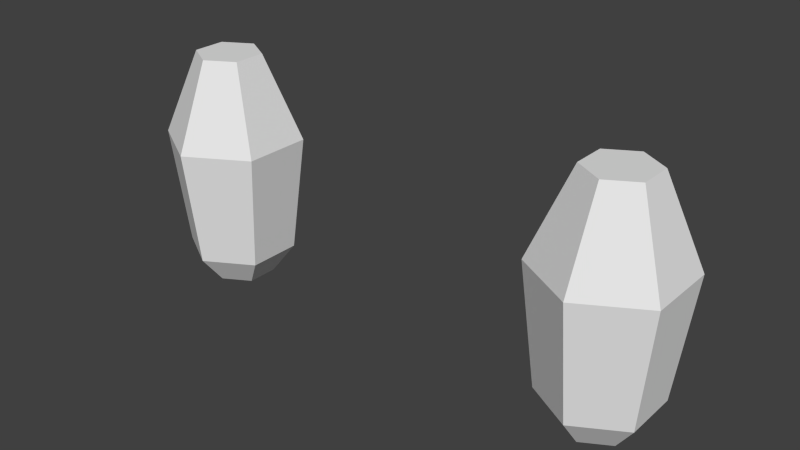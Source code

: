 # Source: potatoProduct.blend  (saved by Blender 2.76.0; exported with 4.5.12 LTS)
import bpy
from mathutils import Matrix  # noqa: F401  (used for matrix-valued properties, if any)

bpy.ops.wm.read_factory_settings(use_empty=True)
scene = bpy.context.scene
scene.name = 'Scene'

# ---- collections
col_collection_1 = bpy.data.collections.new('Collection 1'); scene.collection.children.link(col_collection_1)

# ---- world
world_world = bpy.data.worlds.new('World'); scene.world = world_world
world_world.color = (0.05088, 0.05088, 0.05088)
world_world.use_sun_shadow = False
world_world.sun_shadow_jitter_overblur = 0.0
world_world.cycles.sampling_method = 'MANUAL'
world_world.cycles.sample_map_resolution = 256

# ---- meshes
me_plane_001 = bpy.data.meshes.new('Plane.001')
me_plane_001.from_pydata([(0.08115, 0.05837, 0.04417), (0.09332, 0.05135, 0.04417), (0.09332, 0.03729, 0.04417), (0.08115, 0.03026, 0.04417), (0.06898, 0.03729, 0.04417), (0.06898, 0.05135, 0.04417), (0.08115, 0.07425, 0.007294), (0.1071, 0.05929, 0.007294), (0.1071, 0.02935, 0.007294), (0.08115, 0.01438, 0.007295), (0.05523, 0.02935, 0.007294), (0.05523, 0.05929, 0.007294), (0.08115, 0.06789, -0.04407), (0.1016, 0.0561, -0.04407), (0.1016, 0.03253, -0.04407), (0.08115, 0.02075, -0.04407), (0.06074, 0.03253, -0.04407), (0.06074, 0.0561, -0.04407), (0.08115, 0.05771, -0.05724), (0.09275, 0.05102, -0.05724), (0.09275, 0.03762, -0.05724), (0.08115, 0.03092, -0.05724), (0.06955, 0.03762, -0.05724), (0.06955, 0.05102, -0.05724), (-0.1019, 0.05837, 0.04285), (-0.08974, 0.05135, 0.04285), (-0.08974, 0.03729, 0.04285), (-0.1019, 0.03026, 0.04285), (-0.1141, 0.03729, 0.04285), (-0.1141, 0.05135, 0.04285), (-0.1019, 0.07425, 0.005977), (-0.07599, 0.05929, 0.005977), (-0.07599, 0.02935, 0.005977), (-0.1019, 0.01438, 0.005978), (-0.1278, 0.02935, 0.005977), (-0.1278, 0.05929, 0.005977), (-0.1019, 0.06789, -0.04539), (-0.0815, 0.0561, -0.04539), (-0.0815, 0.03253, -0.04539), (-0.1019, 0.02075, -0.04539), (-0.1223, 0.03253, -0.04539), (-0.1223, 0.0561, -0.04539), (-0.1019, 0.05771, -0.05856), (-0.09031, 0.05102, -0.05856), (-0.09031, 0.03762, -0.05856), (-0.1019, 0.03092, -0.05856), (-0.1135, 0.03762, -0.05856), (-0.1135, 0.05102, -0.05856)], [], [(0, 5, 4, 3, 2, 1), (6, 7, 13, 12), (4, 5, 11, 10), (2, 3, 9, 8), (0, 1, 7, 6), (5, 0, 6, 11), (3, 4, 10, 9), (1, 2, 8, 7), (16, 17, 23, 22), (11, 6, 12, 17), (9, 10, 16, 15), (7, 8, 14, 13), (10, 11, 17, 16), (8, 9, 15, 14), (18, 19, 20, 21, 22, 23), (14, 15, 21, 20), (12, 13, 19, 18), (17, 12, 18, 23), (15, 16, 22, 21), (13, 14, 20, 19), (24, 29, 28, 27, 26, 25), (30, 31, 37, 36), (28, 29, 35, 34), (26, 27, 33, 32), (24, 25, 31, 30), (29, 24, 30, 35), (27, 28, 34, 33), (25, 26, 32, 31), (40, 41, 47, 46), (35, 30, 36, 41), (33, 34, 40, 39), (31, 32, 38, 37), (34, 35, 41, 40), (32, 33, 39, 38), (42, 43, 44, 45, 46, 47), (38, 39, 45, 44), (36, 37, 43, 42), (41, 36, 42, 47), (39, 40, 46, 45), (37, 38, 44, 43)])
_uv = me_plane_001.uv_layers.new(name='UVMap')
_uv.uv.foreach_set('vector', [0.4436, 0.4703, 0.4372, 0.4666, 0.4372, 0.4592, 0.4436, 0.4555, 0.4501, 0.4592, 0.4501, 0.4666, 0.4436, 0.4703, 0.4501, 0.4666, 0.4501, 0.4666, 0.4436, 0.4703, 0.4372, 0.4592, 0.4372, 0.4666, 0.4372, 0.4666, 0.4372, 0.4592, 0.4501, 0.4592, 0.4436, 0.4555, 0.4436, 0.4555, 0.4501, 0.4592, 0.4436, 0.4703, 0.4501, 0.4666, 0.4501, 0.4666, 0.4436, 0.4703, 0.4372, 0.4666, 0.4436, 0.4703, 0.4436, 0.4703, 0.4372, 0.4666, 0.4436, 0.4555, 0.4372, 0.4592, 0.4372, 0.4592, 0.4436, 0.4555, 0.4501, 0.4666, 0.4501, 0.4592, 0.4501, 0.4592, 0.4501, 0.4666, 0.4372, 0.4592, 0.4372, 0.4666, 0.4372, 0.4666, 0.4372, 0.4592, 0.4372, 0.4666, 0.4436, 0.4703, 0.4436, 0.4703, 0.4372, 0.4666, 0.4436, 0.4555, 0.4372, 0.4592, 0.4372, 0.4592, 0.4436, 0.4555, 0.4501, 0.4666, 0.4501, 0.4592, 0.4501, 0.4592, 0.4501, 0.4666, 0.4372, 0.4592, 0.4372, 0.4666, 0.4372, 0.4666, 0.4372, 0.4592, 0.4501, 0.4592, 0.4436, 0.4555, 0.4436, 0.4555, 0.4501, 0.4592, 0.4436, 0.4703, 0.4501, 0.4666, 0.4501, 0.4592, 0.4436, 0.4555, 0.4372, 0.4592, 0.4372, 0.4666, 0.4501, 0.4592, 0.4436, 0.4555, 0.4436, 0.4555, 0.4501, 0.4592, 0.4436, 0.4703, 0.4501, 0.4666, 0.4501, 0.4666, 0.4436, 0.4703, 0.4372, 0.4666, 0.4436, 0.4703, 0.4436, 0.4703, 0.4372, 0.4666, 0.4436, 0.4555, 0.4372, 0.4592, 0.4372, 0.4592, 0.4436, 0.4555, 0.4501, 0.4666, 0.4501, 0.4592, 0.4501, 0.4592, 0.4501, 0.4666, 0.4436, 0.4703, 0.4372, 0.4666, 0.4372, 0.4592, 0.4436, 0.4555, 0.4501, 0.4592, 0.4501, 0.4666, 0.4436, 0.4703, 0.4501, 0.4666, 0.4501, 0.4666, 0.4436, 0.4703, 0.4372, 0.4592, 0.4372, 0.4666, 0.4372, 0.4666, 0.4372, 0.4592, 0.4501, 0.4592, 0.4436, 0.4555, 0.4436, 0.4555, 0.4501, 0.4592, 0.4436, 0.4703, 0.4501, 0.4666, 0.4501, 0.4666, 0.4436, 0.4703, 0.4372, 0.4666, 0.4436, 0.4703, 0.4436, 0.4703, 0.4372, 0.4666, 0.4436, 0.4555, 0.4372, 0.4592, 0.4372, 0.4592, 0.4436, 0.4555, 0.4501, 0.4666, 0.4501, 0.4592, 0.4501, 0.4592, 0.4501, 0.4666, 0.4372, 0.4592, 0.4372, 0.4666, 0.4372, 0.4666, 0.4372, 0.4592, 0.4372, 0.4666, 0.4436, 0.4703, 0.4436, 0.4703, 0.4372, 0.4666, 0.4436, 0.4555, 0.4372, 0.4592, 0.4372, 0.4592, 0.4436, 0.4555, 0.4501, 0.4666, 0.4501, 0.4592, 0.4501, 0.4592, 0.4501, 0.4666, 0.4372, 0.4592, 0.4372, 0.4666, 0.4372, 0.4666, 0.4372, 0.4592, 0.4501, 0.4592, 0.4436, 0.4555, 0.4436, 0.4555, 0.4501, 0.4592, 0.4436, 0.4703, 0.4501, 0.4666, 0.4501, 0.4592, 0.4436, 0.4555, 0.4372, 0.4592, 0.4372, 0.4666, 0.4501, 0.4592, 0.4436, 0.4555, 0.4436, 0.4555, 0.4501, 0.4592, 0.4436, 0.4703, 0.4501, 0.4666, 0.4501, 0.4666, 0.4436, 0.4703, 0.4372, 0.4666, 0.4436, 0.4703, 0.4436, 0.4703, 0.4372, 0.4666, 0.4436, 0.4555, 0.4372, 0.4592, 0.4372, 0.4592, 0.4436, 0.4555, 0.4501, 0.4666, 0.4501, 0.4592, 0.4501, 0.4592, 0.4501, 0.4666])
me_plane_001.use_remesh_preserve_volume = False
me_plane_001.use_remesh_preserve_attributes = False
me_plane_001.use_mirror_vertex_groups = False
me_plane_001.update()

# ---- objects
ob_potatoplant_001 = bpy.data.objects.new('potatoPlant.001', me_plane_001)

# ---- transforms, parenting, visibility, modifiers, constraints
ob_potatoplant_001.location = (0.0, 0.0, 0.0)
ob_potatoplant_001.lineart.crease_threshold = 0.0
_m = ob_potatoplant_001.modifiers.new('Solidify', 'SOLIDIFY')
_m.nonmanifold_thickness_mode = 'FIXED'
_m.nonmanifold_merge_threshold = 0.0003

# ---- collection membership
col_collection_1.objects.link(ob_potatoplant_001)

# ---- scene / render settings (as saved in the file)
scene.frame_start = 1; scene.frame_end = 250; scene.frame_set(1)
scene.render.engine = 'BLENDER_EEVEE_NEXT'
scene.render.resolution_percentage = 50
scene.render.dither_intensity = 0.0
scene.cycles.use_denoising = False
scene.cycles.samples = 10
scene.cycles.sampling_pattern = 'TABULATED_SOBOL'
scene.cycles.light_sampling_threshold = 0.0
scene.cycles.use_adaptive_sampling = False
scene.cycles.use_light_tree = False
scene.cycles.blur_glossy = 0.0
scene.cycles.pixel_filter_type = 'GAUSSIAN'
scene.cycles.sample_clamp_indirect = 0.0
scene.view_settings.view_transform = 'Standard'
bpy.context.view_layer.update()

# ---- added for rendering (the .blend has no active camera and no usable light): camera, sun
cam_auto = bpy.data.cameras.new('AutoCamera')
cam_auto.lens = 50.0
cam_auto.sensor_width = 36.0
cam_auto.clip_end = 1000.0
ob_auto_camera = bpy.data.objects.new('AutoCamera', cam_auto)
scene.collection.objects.link(ob_auto_camera)
ob_auto_camera.location = (0.233222, -0.248007, 0.18769)
ob_auto_camera.rotation_euler = (1.09748, -7.21219e-08, 0.694738)
scene.camera = ob_auto_camera
light_auto_sun = bpy.data.lights.new('AutoSun', 'SUN')
light_auto_sun.energy = 3.0
light_auto_sun.angle = 0.0523599
ob_auto_sun = bpy.data.objects.new('AutoSun', light_auto_sun)
scene.collection.objects.link(ob_auto_sun)
ob_auto_sun.rotation_euler = (0.872665, 0.174533, 0.523599)
bpy.context.view_layer.update()
